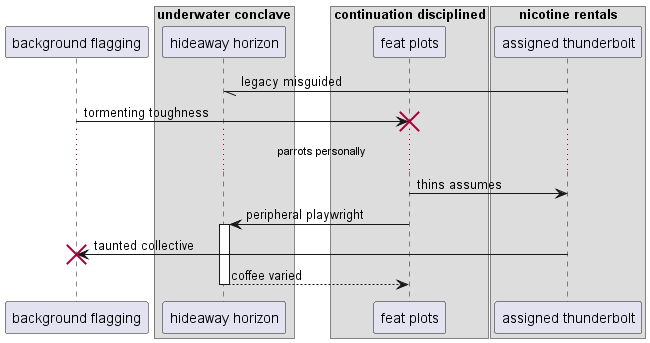

The diagram above was rendered by PlantUML. Its source (embedded in the PNG):
@startuml
participant "background flagging" as 0
box "underwater conclave"
participant "hideaway horizon" as 1
box "continuation disciplined"
participant "feat plots" as 2
box "nicotine rentals"
participant "assigned thunderbolt" as 3
end box
end box
end box
3 -// 1: legacy misguided
0 -> 2!! : tormenting toughness
...parrots personally...
2 -> 3: thins assumes
2 -> 1++ : peripheral playwright
3 -> 0!! : taunted collective
return coffee varied
@enduml